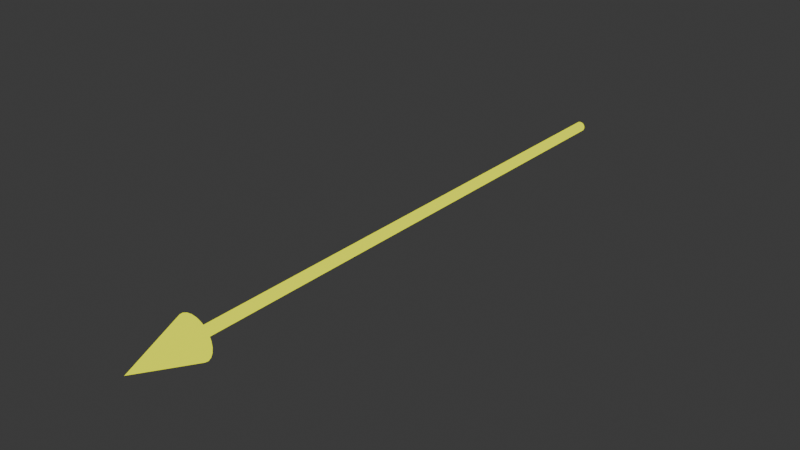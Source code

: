 # Source: Lichtpfeil_test.blend  (saved by Blender 4.5.87; exported with 4.5.12 LTS)
import bpy
from mathutils import Matrix  # noqa: F401  (used for matrix-valued properties, if any)

bpy.ops.wm.read_factory_settings(use_empty=True)
scene = bpy.context.scene
scene.name = 'Scene'

# ---- collections
col_arrowcol = bpy.data.collections.new('ArrowCol'); scene.collection.children.link(col_arrowcol)

# ---- materials (node trees are filled in below, after node groups)
mat_arrow_mat = bpy.data.materials.new('Arrow_Mat')

# ---- material node trees
mat_arrow_mat.use_nodes = True; mat_arrow_mat.node_tree.nodes.clear()
_N = mat_arrow_mat.node_tree.nodes; _L = mat_arrow_mat.node_tree.links
n0 = _N.new('ShaderNodeOutputMaterial'); n0.name = 'Material Output'; n0.location = (200, 100)
n1 = _N.new('ShaderNodeEmission'); n1.name = 'Emission'; n1.location = (-200, 100)
n1.inputs[0].default_value = (0.9223, 1.0, 0.0009214, 1.0)
_L.new(n1.outputs[0], n0.inputs[0])
n0.is_active_output = True

# ---- world
world_world = bpy.data.worlds.new('World'); scene.world = world_world
world_world.use_nodes = True; world_world.node_tree.nodes.clear()
_N = world_world.node_tree.nodes; _L = world_world.node_tree.links
n0 = _N.new('ShaderNodeOutputWorld'); n0.name = 'World Output'; n0.location = (200, 100)
n1 = _N.new('ShaderNodeBackground'); n1.name = 'Background'; n1.location = (-200, 100)
n1.inputs[0].default_value = (0.05088, 0.05088, 0.05088, 1.0)
_L.new(n1.outputs[0], n0.inputs[0])
n0.is_active_output = True
world_world.color = (0.05088, 0.05088, 0.05088)
world_world.sun_shadow_jitter_overblur = 0.0

# ---- meshes
me_cone = bpy.data.meshes.new('Cone')
me_cone.from_pydata([(-2.332e-08, 0.25, 0.08), (-0.02071, 0.25, 0.07727), (-0.04, 0.25, 0.06928), (-0.05657, 0.25, 0.05657), (-0.06928, 0.25, 0.04), (-0.07727, 0.25, 0.02071), (-0.08, 0.25, 4.456e-09), (-0.07727, 0.25, -0.02071), (-0.06928, 0.25, -0.04), (-0.05657, 0.25, -0.05657), (-0.04, 0.25, -0.06928), (-0.02071, 0.25, -0.07727), (-2.332e-08, 0.25, -0.08), (0.02071, 0.25, -0.07727), (0.04, 0.25, -0.06928), (0.05657, 0.25, -0.05657), (0.06928, 0.25, -0.04), (0.07727, 0.25, -0.02071), (0.08, 0.25, 4.456e-09), (0.07727, 0.25, 0.02071), (0.06928, 0.25, 0.04), (0.05657, 0.25, 0.05657), (0.04, 0.25, 0.06928), (0.02071, 0.25, 0.07727), (-1.462e-09, 0.0, -6.472e-09), (0.0, 2.363, 0.02), (0.0, 0.24, 0.02), (0.003902, 2.363, 0.01962), (0.003902, 0.24, 0.01962), (0.007654, 2.363, 0.01848), (0.007654, 0.24, 0.01848), (0.01111, 2.363, 0.01663), (0.01111, 0.24, 0.01663), (0.01414, 2.363, 0.01414), (0.01414, 0.24, 0.01414), (0.01663, 2.363, 0.01111), (0.01663, 0.24, 0.01111), (0.01848, 2.363, 0.007654), (0.01848, 0.24, 0.007654), (0.01962, 2.363, 0.003902), (0.01962, 0.24, 0.003902), (0.02, 2.363, 2.186e-08), (0.02, 0.24, -2.186e-08), (0.01962, 2.363, -0.003902), (0.01962, 0.24, -0.003902), (0.01848, 2.363, -0.007654), (0.01848, 0.24, -0.007654), (0.01663, 2.363, -0.01111), (0.01663, 0.24, -0.01111), (0.01414, 2.363, -0.01414), (0.01414, 0.24, -0.01414), (0.01111, 2.363, -0.01663), (0.01111, 0.24, -0.01663), (0.007654, 2.363, -0.01848), (0.007654, 0.24, -0.01848), (0.003902, 2.363, -0.01962), (0.003902, 0.24, -0.01962), (0.0, 2.363, -0.02), (0.0, 0.24, -0.02), (-0.003902, 2.363, -0.01962), (-0.003902, 0.24, -0.01962), (-0.007654, 2.363, -0.01848), (-0.007654, 0.24, -0.01848), (-0.01111, 2.363, -0.01663), (-0.01111, 0.24, -0.01663), (-0.01414, 2.363, -0.01414), (-0.01414, 0.24, -0.01414), (-0.01663, 2.363, -0.01111), (-0.01663, 0.24, -0.01111), (-0.01848, 2.363, -0.007654), (-0.01848, 0.24, -0.007654), (-0.01962, 2.363, -0.003902), (-0.01962, 0.24, -0.003902), (-0.02, 2.363, 2.186e-08), (-0.02, 0.24, -2.186e-08), (-0.01962, 2.363, 0.003902), (-0.01962, 0.24, 0.003902), (-0.01848, 2.363, 0.007654), (-0.01848, 0.24, 0.007654), (-0.01663, 2.363, 0.01111), (-0.01663, 0.24, 0.01111), (-0.01414, 2.363, 0.01414), (-0.01414, 0.24, 0.01414), (-0.01111, 2.363, 0.01663), (-0.01111, 0.24, 0.01663), (-0.007654, 2.363, 0.01848), (-0.007654, 0.24, 0.01848), (-0.003902, 2.363, 0.01962), (-0.003902, 0.24, 0.01962)], [], [(0, 24, 1), (1, 24, 2), (2, 24, 3), (3, 24, 4), (4, 24, 5), (5, 24, 6), (6, 24, 7), (7, 24, 8), (8, 24, 9), (9, 24, 10), (10, 24, 11), (11, 24, 12), (12, 24, 13), (13, 24, 14), (14, 24, 15), (15, 24, 16), (16, 24, 17), (17, 24, 18), (18, 24, 19), (19, 24, 20), (20, 24, 21), (21, 24, 22), (0, 1, 2, 3, 4, 5, 6, 7, 8, 9, 10, 11, 12, 13, 14, 15, 16, 17, 18, 19, 20, 21, 22, 23), (22, 24, 23), (23, 24, 0), (25, 26, 28, 27), (27, 28, 30, 29), (29, 30, 32, 31), (31, 32, 34, 33), (33, 34, 36, 35), (35, 36, 38, 37), (37, 38, 40, 39), (39, 40, 42, 41), (41, 42, 44, 43), (43, 44, 46, 45), (45, 46, 48, 47), (47, 48, 50, 49), (49, 50, 52, 51), (51, 52, 54, 53), (53, 54, 56, 55), (55, 56, 58, 57), (57, 58, 60, 59), (59, 60, 62, 61), (61, 62, 64, 63), (63, 64, 66, 65), (65, 66, 68, 67), (67, 68, 70, 69), (69, 70, 72, 71), (71, 72, 74, 73), (73, 74, 76, 75), (75, 76, 78, 77), (77, 78, 80, 79), (79, 80, 82, 81), (81, 82, 84, 83), (83, 84, 86, 85), (28, 26, 88, 86, 84, 82, 80, 78, 76, 74, 72, 70, 68, 66, 64, 62, 60, 58, 56, 54, 52, 50, 48, 46, 44, 42, 40, 38, 36, 34, 32, 30), (85, 86, 88, 87), (87, 88, 26, 25), (25, 27, 29, 31, 33, 35, 37, 39, 41, 43, 45, 47, 49, 51, 53, 55, 57, 59, 61, 63, 65, 67, 69, 71, 73, 75, 77, 79, 81, 83, 85, 87)])
_uv = me_cone.uv_layers.new(name='UVMap')
_uv.uv.foreach_set('vector', [0.25, 0.49, 0.25, 0.25, 0.3121, 0.4818, 0.3121, 0.4818, 0.25, 0.25, 0.37, 0.4578, 0.37, 0.4578, 0.25, 0.25, 0.4197, 0.4197, 0.4197, 0.4197, 0.25, 0.25, 0.4578, 0.37, 0.4578, 0.37, 0.25, 0.25, 0.4818, 0.3121, 0.4818, 0.3121, 0.25, 0.25, 0.49, 0.25, 0.49, 0.25, 0.25, 0.25, 0.4818, 0.1879, 0.4818, 0.1879, 0.25, 0.25, 0.4578, 0.13, 0.4578, 0.13, 0.25, 0.25, 0.4197, 0.08029, 0.4197, 0.08029, 0.25, 0.25, 0.37, 0.04215, 0.37, 0.04215, 0.25, 0.25, 0.3121, 0.01818, 0.3121, 0.01818, 0.25, 0.25, 0.25, 0.01, 0.25, 0.01, 0.25, 0.25, 0.1879, 0.01818, 0.1879, 0.01818, 0.25, 0.25, 0.13, 0.04215, 0.13, 0.04215, 0.25, 0.25, 0.08029, 0.08029, 0.08029, 0.08029, 0.25, 0.25, 0.04215, 0.13, 0.04215, 0.13, 0.25, 0.25, 0.01818, 0.1879, 0.01818, 0.1879, 0.25, 0.25, 0.01, 0.25, 0.01, 0.25, 0.25, 0.25, 0.01818, 0.3121, 0.01818, 0.3121, 0.25, 0.25, 0.04215, 0.37, 0.04215, 0.37, 0.25, 0.25, 0.08029, 0.4197, 0.08029, 0.4197, 0.25, 0.25, 0.13, 0.4578, 0.75, 0.49, 0.8121, 0.4818, 0.87, 0.4578, 0.9197, 0.4197, 0.9578, 0.37, 0.9818, 0.3121, 0.99, 0.25, 0.9818, 0.1879, 0.9578, 0.13, 0.9197, 0.08029, 0.87, 0.04215, 0.8121, 0.01818, 0.75, 0.01, 0.6879, 0.01818, 0.63, 0.04215, 0.5803, 0.08029, 0.5422, 0.13, 0.5182, 0.1879, 0.51, 0.25, 0.5182, 0.3121, 0.5422, 0.37, 0.5803, 0.4197, 0.63, 0.4578, 0.6879, 0.4818, 0.13, 0.4578, 0.25, 0.25, 0.1879, 0.4818, 0.1879, 0.4818, 0.25, 0.25, 0.25, 0.49, 1.0, 0.5, 1.0, 1.0, 0.9688, 1.0, 0.9688, 0.5, 0.9688, 0.5, 0.9688, 1.0, 0.9375, 1.0, 0.9375, 0.5, 0.9375, 0.5, 0.9375, 1.0, 0.9062, 1.0, 0.9062, 0.5, 0.9062, 0.5, 0.9062, 1.0, 0.875, 1.0, 0.875, 0.5, 0.875, 0.5, 0.875, 1.0, 0.8438, 1.0, 0.8438, 0.5, 0.8438, 0.5, 0.8438, 1.0, 0.8125, 1.0, 0.8125, 0.5, 0.8125, 0.5, 0.8125, 1.0, 0.7812, 1.0, 0.7812, 0.5, 0.7812, 0.5, 0.7812, 1.0, 0.75, 1.0, 0.75, 0.5, 0.75, 0.5, 0.75, 1.0, 0.7188, 1.0, 0.7188, 0.5, 0.7188, 0.5, 0.7188, 1.0, 0.6875, 1.0, 0.6875, 0.5, 0.6875, 0.5, 0.6875, 1.0, 0.6562, 1.0, 0.6562, 0.5, 0.6562, 0.5, 0.6562, 1.0, 0.625, 1.0, 0.625, 0.5, 0.625, 0.5, 0.625, 1.0, 0.5938, 1.0, 0.5938, 0.5, 0.5938, 0.5, 0.5938, 1.0, 0.5625, 1.0, 0.5625, 0.5, 0.5625, 0.5, 0.5625, 1.0, 0.5312, 1.0, 0.5312, 0.5, 0.5312, 0.5, 0.5312, 1.0, 0.5, 1.0, 0.5, 0.5, 0.5, 0.5, 0.5, 1.0, 0.4688, 1.0, 0.4688, 0.5, 0.4688, 0.5, 0.4688, 1.0, 0.4375, 1.0, 0.4375, 0.5, 0.4375, 0.5, 0.4375, 1.0, 0.4062, 1.0, 0.4062, 0.5, 0.4062, 0.5, 0.4062, 1.0, 0.375, 1.0, 0.375, 0.5, 0.375, 0.5, 0.375, 1.0, 0.3438, 1.0, 0.3438, 0.5, 0.3438, 0.5, 0.3438, 1.0, 0.3125, 1.0, 0.3125, 0.5, 0.3125, 0.5, 0.3125, 1.0, 0.2812, 1.0, 0.2812, 0.5, 0.2812, 0.5, 0.2812, 1.0, 0.25, 1.0, 0.25, 0.5, 0.25, 0.5, 0.25, 1.0, 0.2188, 1.0, 0.2188, 0.5, 0.2188, 0.5, 0.2188, 1.0, 0.1875, 1.0, 0.1875, 0.5, 0.1875, 0.5, 0.1875, 1.0, 0.1562, 1.0, 0.1562, 0.5, 0.1562, 0.5, 0.1562, 1.0, 0.125, 1.0, 0.125, 0.5, 0.125, 0.5, 0.125, 1.0, 0.09375, 1.0, 0.09375, 0.5, 0.09375, 0.5, 0.09375, 1.0, 0.0625, 1.0, 0.0625, 0.5, 0.2968, 0.4854, 0.25, 0.49, 0.2032, 0.4854, 0.1582, 0.4717, 0.1167, 0.4496, 0.08029, 0.4197, 0.05045, 0.3833, 0.02827, 0.3418, 0.01461, 0.2968, 0.01, 0.25, 0.01461, 0.2032, 0.02827, 0.1582, 0.05045, 0.1167, 0.08029, 0.08029, 0.1167, 0.05045, 0.1582, 0.02827, 0.2032, 0.01461, 0.25, 0.01, 0.2968, 0.01461, 0.3418, 0.02827, 0.3833, 0.05045, 0.4197, 0.08029, 0.4496, 0.1167, 0.4717, 0.1582, 0.4854, 0.2032, 0.49, 0.25, 0.4854, 0.2968, 0.4717, 0.3418, 0.4496, 0.3833, 0.4197, 0.4197, 0.3833, 0.4496, 0.3418, 0.4717, 0.0625, 0.5, 0.0625, 1.0, 0.03125, 1.0, 0.03125, 0.5, 0.03125, 0.5, 0.03125, 1.0, 0.0, 1.0, 0.0, 0.5, 0.75, 0.49, 0.7968, 0.4854, 0.8418, 0.4717, 0.8833, 0.4496, 0.9197, 0.4197, 0.9496, 0.3833, 0.9717, 0.3418, 0.9854, 0.2968, 0.99, 0.25, 0.9854, 0.2032, 0.9717, 0.1582, 0.9496, 0.1167, 0.9197, 0.08029, 0.8833, 0.05045, 0.8418, 0.02827, 0.7968, 0.01461, 0.75, 0.01, 0.7032, 0.01461, 0.6582, 0.02827, 0.6167, 0.05045, 0.5803, 0.08029, 0.5504, 0.1167, 0.5283, 0.1582, 0.5146, 0.2032, 0.51, 0.25, 0.5146, 0.2968, 0.5283, 0.3418, 0.5504, 0.3833, 0.5803, 0.4197, 0.6167, 0.4496, 0.6582, 0.4717, 0.7032, 0.4854])
me_cone.materials.append(mat_arrow_mat)
me_cone.update()

# ---- objects
ob_joined_arrow = bpy.data.objects.new('joined_arrow', me_cone)
ob_arrow_ende = bpy.data.objects.new('Arrow_Ende', None)
ob_root = bpy.data.objects.new('Root', None)

# ---- transforms, parenting, visibility, modifiers, constraints
ob_joined_arrow.parent = ob_root
ob_joined_arrow.matrix_parent_inverse = Matrix(((1.0, -0.0, -0.0, -0.0), (-0.0, 1.0, 0.0, 0.24), (-0.0, -0.0, 1.0, -0.0), (-0.0, 0.0, -0.0, 1.0)))
ob_joined_arrow.location = (0.0, -0.24, 0.0)
ob_joined_arrow.visible_shadow = False
_c = ob_joined_arrow.constraints.new('STRETCH_TO'); _c.name = 'Stretch To'
_c.target = ob_arrow_ende
_c.volume = 'NO_VOLUME'
_c.rest_length = 2.363
ob_arrow_ende.parent = ob_root
ob_arrow_ende.matrix_parent_inverse = Matrix(((1.0, -0.0, -0.0, -0.0), (-0.0, 1.0, 0.0, 0.24), (-0.0, -0.0, 1.0, -0.0), (-0.0, 0.0, -0.0, 1.0)))
ob_arrow_ende.location = (0.0, 2.123, 0.0)
ob_root.location = (0.0, 0.0, 0.0)

# ---- collection membership
col_arrowcol.objects.link(ob_joined_arrow)
col_arrowcol.objects.link(ob_arrow_ende)
col_arrowcol.objects.link(ob_root)

# ---- scene / render settings (as saved in the file)
scene.frame_start = 1; scene.frame_end = 250; scene.frame_set(1)
scene.render.engine = 'BLENDER_EEVEE_NEXT'
bpy.context.view_layer.update()

# ---- added for rendering (the .blend has no active camera): camera
cam_auto = bpy.data.cameras.new('AutoCamera')
cam_auto.lens = 50.0
cam_auto.sensor_width = 36.0
cam_auto.clip_end = 1000.0
ob_auto_camera = bpy.data.objects.new('AutoCamera', cam_auto)
scene.collection.objects.link(ob_auto_camera)
ob_auto_camera.location = (2.1965, -1.45419, 1.7572)
ob_auto_camera.rotation_euler = (1.09748, -7.21219e-08, 0.694738)
scene.camera = ob_auto_camera
bpy.context.view_layer.update()
